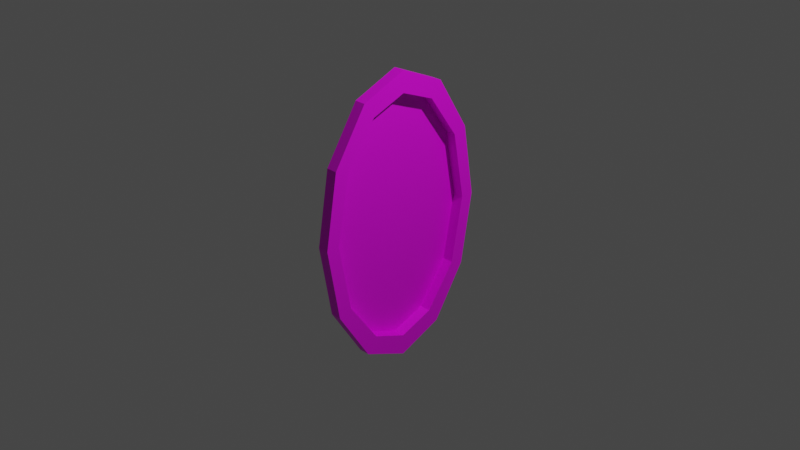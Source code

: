 # Source: portal.blend  (saved by Blender 2.80.75; exported with 4.5.12 LTS)
import bpy
from mathutils import Matrix  # noqa: F401  (used for matrix-valued properties, if any)

bpy.ops.wm.read_factory_settings(use_empty=True)
scene = bpy.context.scene
scene.name = 'Scene'

# ---- collections
col_collection = bpy.data.collections.new('Collection'); scene.collection.children.link(col_collection)

# ---- images (referenced by path relative to the original .blend; pixels are not part of the script)
import os
ASSET_DIR = os.environ.get("B2B_ASSET_DIR", "")  # directory of the original .blend (textures are referenced by path, not embedded)
HERE = os.path.dirname(os.path.abspath(__file__))  # packed textures are extracted next to this script under _unpacked/

def load_image(name, relpath, width, height, colorspace="sRGB"):
    """Load a texture the original file referenced (path relative to the .blend, or extracted next to this script)."""
    p = next((c for c in (os.path.join(HERE, relpath), os.path.join(ASSET_DIR, relpath)) if relpath and os.path.exists(c)), "")
    if p:
        img = bpy.data.images.load(p, check_existing=True)
        img.name = name
    else:  # same state as the original file: an image datablock whose file is absent (Cycles renders it pink)
        img = bpy.data.images.new(name, width, height)
        img.source = "FILE"
        img.filepath = "//" + (relpath or name)
    img.colorspace_settings.name = colorspace
    return img
img_portaltest_orange_portal_png = load_image('portaltest_orange_portal.png', 'portaltest_orange_portal.png', 1024, 1024, 'sRGB')

# ---- materials (node trees are filled in below, after node groups)
mat_material_001 = bpy.data.materials.new('Material.001')
mat_material_001.use_transparent_shadow = False

# ---- material node trees
mat_material_001.use_nodes = True; mat_material_001.node_tree.nodes.clear()
_N = mat_material_001.node_tree.nodes; _L = mat_material_001.node_tree.links
n0 = _N.new('ShaderNodeBsdfPrincipled'); n0.name = 'Principled BSDF'; n0.location = (10, 300)
n0.distribution = 'GGX'
n0.subsurface_method = 'BURLEY'
n0.inputs[3].default_value = 1.45
n0.inputs[27].default_value = (0.0, 0.0, 0.0, 1.0)
n0.inputs[28].default_value = 1.0
n1 = _N.new('ShaderNodeOutputMaterial'); n1.name = 'Material Output'; n1.location = (300, 300)
n2 = _N.new('ShaderNodeTexImage'); n2.name = 'Image Texture'; n2.location = (-280, 280)
n2.image = img_portaltest_orange_portal_png
n2.interpolation = 'Closest'
_L.new(n0.outputs[0], n1.inputs[0])
_L.new(n2.outputs[0], n0.inputs[0])
n1.is_active_output = True

# ---- world
world_world = bpy.data.worlds.new('World'); scene.world = world_world
world_world.use_nodes = True; world_world.node_tree.nodes.clear()
_N = world_world.node_tree.nodes; _L = world_world.node_tree.links
n0 = _N.new('ShaderNodeOutputWorld'); n0.name = 'World Output'; n0.location = (300, 300)
n1 = _N.new('ShaderNodeBackground'); n1.name = 'Background'; n1.location = (10, 300)
n1.inputs[0].default_value = (0.05088, 0.05088, 0.05088, 1.0)
_L.new(n1.outputs[0], n0.inputs[0])
n0.is_active_output = True
world_world.color = (0.05088, 0.05088, 0.05088)
world_world.use_sun_shadow = False
world_world.sun_shadow_jitter_overblur = 0.0

# ---- cameras
cam_camera = bpy.data.cameras.new('Camera')
cam_camera.clip_end = 100.0
cam_camera.ortho_scale = 7.314

# ---- lights
light_light = bpy.data.lights.new('Light', 'POINT')
light_light.transmission_factor = 0.0
light_light.energy = 1000.0
light_light.shadow_soft_size = 0.1
light_light.shadow_maximum_resolution = 0.006
light_light.use_absolute_resolution = True

# ---- meshes
me_cylinder = bpy.data.meshes.new('Cylinder')
me_cylinder.from_pydata([(2.103e-09, 1.0, -0.06256), (1.394e-09, 1.0, 0.06256), (0.794, 0.866, -0.06256), (0.794, 0.866, 0.06256), (1.375, 0.5, -0.06256), (1.375, 0.5, 0.06256), (1.588, -4.371e-08, -0.06256), (1.588, -4.371e-08, 0.06256), (1.375, -0.5, -0.06256), (1.375, -0.5, 0.06256), (0.794, -0.866, -0.06256), (0.794, -0.866, 0.06256), (2.419e-07, -1.0, -0.06256), (2.412e-07, -1.0, 0.06256), (-0.794, -0.866, -0.06256), (-0.794, -0.866, 0.06256), (-1.375, -0.5, -0.06256), (-1.375, -0.5, 0.06256), (-1.588, -4.649e-07, -0.06256), (-1.588, -4.649e-07, 0.06256), (-1.375, 0.5, -0.06256), (-1.375, 0.5, 0.06256), (-0.794, 0.866, -0.06256), (-0.794, 0.866, 0.06256), (-1.265e-08, 0.8556, -0.06256), (0.7381, 0.7187, -0.06256), (0.7381, 0.7187, 0.06256), (-1.152e-08, 0.8556, 0.06256), (1.207, 0.3839, -0.06256), (1.207, 0.3839, 0.06256), (1.359, -5.746e-08, -0.06256), (1.359, -5.746e-08, 0.06256), (1.207, -0.3839, -0.06256), (1.207, -0.3839, 0.06256), (0.7381, -0.7187, -0.06256), (0.7381, -0.7187, 0.06256), (1.925e-07, -0.8556, -0.06256), (1.937e-07, -0.8556, 0.06256), (-0.7381, -0.7187, -0.06256), (-0.7381, -0.7187, 0.06256), (-1.207, -0.3839, -0.06256), (-1.207, -0.3839, 0.06256), (-1.359, -4.179e-07, -0.06256), (-1.359, -4.179e-07, 0.06256), (-1.209, 0.3825, -0.06256), (-1.209, 0.3825, 0.06256), (-0.7381, 0.7187, -0.06256), (-0.7381, 0.7187, 0.06256)], [], [(0, 2, 3, 1), (2, 4, 5, 3), (4, 6, 7, 5), (6, 8, 9, 7), (8, 10, 11, 9), (10, 12, 13, 11), (12, 14, 15, 13), (14, 16, 17, 15), (16, 18, 19, 17), (18, 20, 21, 19), (25, 26, 29, 28), (20, 22, 23, 21), (22, 0, 1, 23), (24, 27, 26, 25), (28, 29, 31, 30), (30, 31, 33, 32), (32, 33, 35, 34), (34, 35, 37, 36), (36, 37, 39, 38), (38, 39, 41, 40), (40, 41, 43, 42), (42, 43, 45, 44), (44, 45, 47, 46), (46, 47, 27, 24), (7, 9, 33, 31), (17, 19, 43, 41), (4, 2, 25, 28), (14, 12, 36, 38), (0, 22, 46, 24), (3, 5, 29, 26), (13, 15, 39, 37), (23, 1, 27, 47), (10, 8, 32, 34), (20, 18, 42, 44), (9, 11, 35, 33), (19, 21, 45, 43), (6, 4, 28, 30), (16, 14, 38, 40), (2, 0, 24, 25), (5, 7, 31, 29), (15, 17, 41, 39), (1, 3, 26, 27), (12, 10, 34, 36), (22, 20, 44, 46), (11, 13, 37, 35), (21, 23, 47, 45), (8, 6, 30, 32), (18, 16, 40, 42), (24, 46, 44, 42, 40, 38, 36, 34, 32, 30, 28, 25)])
_uv = me_cylinder.uv_layers.new(name='UVMap')
_uv.uv.foreach_set('vector', [0.063, 0.9986, 0.063, 0.6577, 0.187, 0.6577, 0.187, 0.9986, 0.063, 0.6577, 0.063, 0.325, 0.187, 0.325, 0.187, 0.6577, 0.063, 0.325, 0.063, 0.0006149, 0.187, 0.0006146, 0.187, 0.325, 0.063, 0.0006149, 0.063, 0.325, 0.187, 0.325, 0.187, 0.0006149, 0.063, 0.325, 0.063, 0.6577, 0.187, 0.6577, 0.187, 0.325, 0.063, 0.6577, 0.063, 0.9986, 0.187, 0.9986, 0.187, 0.6577, 0.063, 0.9986, 0.063, 0.6577, 0.187, 0.6577, 0.187, 0.9986, 0.063, 0.6577, 0.063, 0.325, 0.187, 0.325, 0.187, 0.6577, 0.063, 0.325, 0.063, 0.0006149, 0.187, 0.0006151, 0.187, 0.325, 0.063, 0.0006144, 0.063, 0.325, 0.187, 0.325, 0.187, 0.0006144, 0.187, 0.6263, 0.3122, 0.6263, 0.3122, 0.2914, 0.187, 0.2914, 0.063, 0.325, 0.063, 0.6577, 0.187, 0.6577, 0.187, 0.325, 0.063, 0.6577, 0.063, 0.9986, 0.187, 0.9986, 0.187, 0.6577, 0.187, 0.9998, 0.3122, 0.9998, 0.3122, 0.6263, 0.187, 0.6263, 0.187, 0.2914, 0.3122, 0.2914, 0.3122, 0.00107, 0.187, 0.00107, 0.3122, 0.00107, 0.187, 0.00107, 0.187, 0.2914, 0.3122, 0.2914, 0.3122, 0.2914, 0.187, 0.2914, 0.187, 0.6263, 0.3122, 0.6263, 0.3122, 0.6263, 0.187, 0.6263, 0.187, 0.9998, 0.3122, 0.9998, 0.187, 0.9998, 0.3122, 0.9998, 0.3122, 0.6263, 0.187, 0.6263, 0.187, 0.6263, 0.3122, 0.6263, 0.3122, 0.2914, 0.187, 0.2914, 0.187, 0.2914, 0.3122, 0.2914, 0.3122, 0.00107, 0.187, 0.001071, 0.3122, 0.0009613, 0.187, 0.0009616, 0.187, 0.29, 0.3122, 0.29, 0.3122, 0.29, 0.187, 0.29, 0.187, 0.6263, 0.3122, 0.6263, 0.3122, 0.6263, 0.187, 0.6263, 0.187, 0.9998, 0.3122, 0.9998, 0.3767, 0.9952, 0.3768, 0.5627, 0.4924, 0.6316, 0.4991, 0.9605, 0.3768, 0.5627, 0.3767, 0.9952, 0.4991, 0.9605, 0.4924, 0.6316, 0.5014, 0.5688, 0.5014, 0.9965, 0.6079, 0.9371, 0.6309, 0.5703, 0.6894, 0.5661, 0.6893, 1.0, 0.8005, 0.9721, 0.8102, 0.5661, 0.6893, 1.0, 0.6894, 0.5661, 0.8102, 0.5661, 0.8005, 0.9721, 0.5014, 0.9965, 0.5014, 0.5688, 0.6309, 0.5703, 0.6079, 0.9371, 0.6893, 1.0, 0.6894, 0.5661, 0.8102, 0.5661, 0.8005, 0.9721, 0.6894, 0.5661, 0.6893, 1.0, 0.8005, 0.9721, 0.8102, 0.5661, 0.5014, 0.9965, 0.5014, 0.5688, 0.6309, 0.5703, 0.6079, 0.9371, 0.3768, 0.5627, 0.3767, 0.9952, 0.4991, 0.9605, 0.4924, 0.6316, 0.5014, 0.5688, 0.5014, 0.9965, 0.6079, 0.9371, 0.6309, 0.5703, 0.3767, 0.9952, 0.3768, 0.5627, 0.4924, 0.6316, 0.4991, 0.9605, 0.3767, 0.9952, 0.3768, 0.5627, 0.4924, 0.6316, 0.4991, 0.9605, 0.5014, 0.5688, 0.5014, 0.9965, 0.6079, 0.9371, 0.6309, 0.5703, 0.6894, 0.5661, 0.6893, 1.0, 0.8005, 0.9721, 0.8102, 0.5661, 0.3768, 0.5627, 0.3767, 0.9952, 0.4991, 0.9605, 0.4924, 0.6316, 0.5014, 0.9965, 0.5014, 0.5688, 0.6309, 0.5703, 0.6079, 0.9371, 0.6893, 1.0, 0.6894, 0.5661, 0.8102, 0.5661, 0.8005, 0.9721, 0.6893, 1.0, 0.6894, 0.5661, 0.8102, 0.5661, 0.8005, 0.9721, 0.5014, 0.9965, 0.5014, 0.5688, 0.6309, 0.5703, 0.6079, 0.9371, 0.6894, 0.5661, 0.6893, 1.0, 0.8005, 0.9721, 0.8102, 0.5661, 0.5014, 0.5688, 0.5014, 0.9965, 0.6079, 0.9371, 0.6309, 0.5703, 0.3768, 0.5627, 0.3767, 0.9952, 0.4991, 0.9605, 0.4923, 0.6321, 0.3767, 0.9952, 0.3768, 0.5627, 0.4924, 0.6316, 0.4991, 0.9605, 0.455, 0.2816, 0.4763, 0.1649, 0.5293, 0.09037, 0.5896, 0.06648, 0.6504, 0.09028, 0.7035, 0.1643, 0.7255, 0.2809, 0.7042, 0.3976, 0.6515, 0.4719, 0.5909, 0.496, 0.5302, 0.4722, 0.477, 0.3982])
me_cylinder.materials.append(mat_material_001)
me_cylinder.use_remesh_fix_poles = True
me_cylinder.use_remesh_preserve_attributes = False
me_cylinder.use_mirror_vertex_groups = False
me_cylinder.update()

# ---- objects
ob_light = bpy.data.objects.new('Light', light_light)
ob_camera = bpy.data.objects.new('Camera', cam_camera)
ob_cylinder = bpy.data.objects.new('Cylinder', me_cylinder)

# ---- transforms, parenting, visibility, modifiers, constraints
ob_light.location = (4.076, 1.005, 5.904)
ob_light.rotation_euler = (0.6503, 0.05522, 1.866)
ob_light.lock_rotations_4d = False
ob_light.empty_display_type = 'ARROWS'
ob_light.color = (0.0, 0.0, 0.0, 0.0)
ob_light.lineart.crease_threshold = 0.0
ob_camera.location = (7.359, -6.926, 4.958)
ob_camera.rotation_euler = (1.109, 0.0, 0.8149)
ob_camera.lock_rotations_4d = False
ob_camera.empty_display_type = 'ARROWS'
ob_camera.color = (0.0, 0.0, 0.0, 0.0)
ob_camera.display_type = 'WIRE'
ob_camera.lineart.crease_threshold = 0.0
ob_cylinder.location = (0.0, 0.0, 0.0)
ob_cylinder.rotation_euler = (-0.0, 1.571, 0.0)
ob_cylinder.lineart.crease_threshold = 0.0

# ---- collection membership
col_collection.objects.link(ob_light)
col_collection.objects.link(ob_camera)
col_collection.objects.link(ob_cylinder)

# ---- scene / render settings (as saved in the file)
scene.camera = ob_camera
scene.frame_start = 1; scene.frame_end = 250; scene.frame_set(75)
scene.render.engine = 'BLENDER_EEVEE_NEXT'
scene.cycles.samples = 128
scene.cycles.sampling_pattern = 'TABULATED_SOBOL'
scene.cycles.use_adaptive_sampling = False
scene.cycles.use_light_tree = False
scene.view_settings.view_transform = 'Filmic'
bpy.context.view_layer.update()
